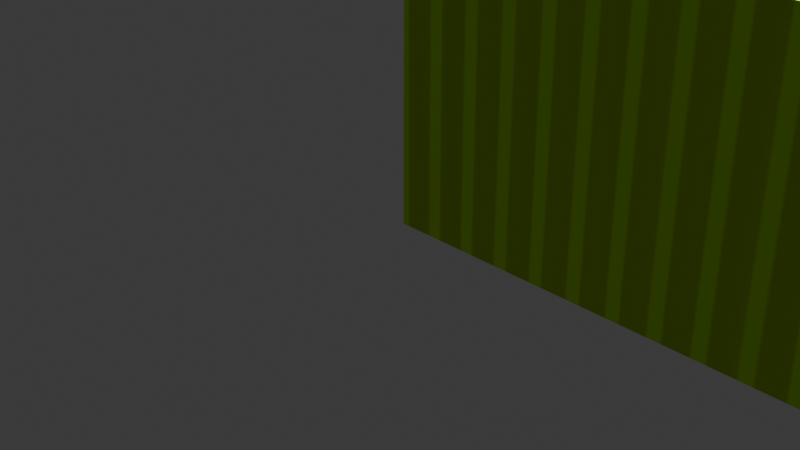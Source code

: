 # Source: SmallHandler.blend  (saved by Blender 4.1.24; exported with 4.5.12 LTS)
import bpy
from mathutils import Matrix  # noqa: F401  (used for matrix-valued properties, if any)

bpy.ops.wm.read_factory_settings(use_empty=True)
scene = bpy.context.scene
scene.name = 'Scene'

# ---- collections
col_collection = bpy.data.collections.new('Collection'); scene.collection.children.link(col_collection)

# ---- materials (node trees are filled in below, after node groups)
mat_mat_plastic = bpy.data.materials.new('Mat_Plastic')
mat_mat_plastic.use_transparent_shadow = False

# ---- material node trees
mat_mat_plastic.use_nodes = True; mat_mat_plastic.node_tree.nodes.clear()
_N = mat_mat_plastic.node_tree.nodes; _L = mat_mat_plastic.node_tree.links
n0 = _N.new('ShaderNodeBsdfPrincipled'); n0.name = 'Principled BSDF'; n0.location = (395, 332)
n1 = _N.new('ShaderNodeOutputMaterial'); n1.name = 'Material Output'; n1.location = (685, 332)
n2 = _N.new('ShaderNodeMapping'); n2.name = 'Mapping'; n2.location = (-827, 336)
n3 = _N.new('ShaderNodeTexWave'); n3.name = 'Wave Texture'; n3.location = (-592, 345)
n3.inputs[1].default_value = 89.5
n4 = _N.new('ShaderNodeValToRGB'); n4.name = 'Color Ramp'; n4.location = (-396, 337)
while len(n4.color_ramp.elements) > 1: n4.color_ramp.elements.remove(n4.color_ramp.elements[-1])
n4.color_ramp.elements[0].position = 0.1682; n4.color_ramp.elements[0].color = (0.4987, 1.0, 0.01644, 1.0)
_e = n4.color_ramp.elements.new(0.3545); _e.color = (0.4097, 0.6892, 0.02684, 1.0)
n5 = _N.new('ShaderNodeTexCoord'); n5.name = 'Texture Coordinate'; n5.location = (-1096, 325)
n6 = _N.new('ShaderNodeTexWave'); n6.name = 'Wave Texture.001'; n6.location = (-590, 22)
n6.inputs[1].default_value = 45.5
n7 = _N.new('ShaderNodeValToRGB'); n7.name = 'Color Ramp.001'; n7.location = (-336, 65)
while len(n7.color_ramp.elements) > 1: n7.color_ramp.elements.remove(n7.color_ramp.elements[-1])
n7.color_ramp.elements[0].position = 0.0; n7.color_ramp.elements[0].color = (0.0, 0.0, 0.0, 1.0)
_e = n7.color_ramp.elements.new(0.1455); _e.color = (1.0, 1.0, 1.0, 1.0)
n8 = _N.new('ShaderNodeTexWave'); n8.name = 'Wave Texture.002'; n8.location = (-589, -314)
n8.inputs[1].default_value = 41.5
n9 = _N.new('ShaderNodeBump'); n9.name = 'Bump'; n9.location = (-350, -323)
n9.inputs[0].default_value = 0.1667
n9.inputs[1].default_value = 1.0
n9.inputs[2].default_value = 1.0
_L.new(n0.outputs[0], n1.inputs[0])
_L.new(n2.outputs[0], n3.inputs[0])
_L.new(n3.outputs[0], n4.inputs[0])
_L.new(n4.outputs[0], n0.inputs[0])
_L.new(n5.outputs[2], n2.inputs[0])
_L.new(n2.outputs[0], n6.inputs[0])
_L.new(n6.outputs[0], n7.inputs[0])
_L.new(n7.outputs[0], n0.inputs[2])
_L.new(n2.outputs[0], n8.inputs[0])
_L.new(n8.outputs[0], n9.inputs[3])
_L.new(n9.outputs[0], n0.inputs[5])
n1.is_active_output = True

# ---- world
world_world = bpy.data.worlds.new('World'); scene.world = world_world
world_world.use_nodes = True; world_world.node_tree.nodes.clear()
_N = world_world.node_tree.nodes; _L = world_world.node_tree.links
n0 = _N.new('ShaderNodeOutputWorld'); n0.name = 'World Output'; n0.location = (300, 300)
n1 = _N.new('ShaderNodeBackground'); n1.name = 'Background'; n1.location = (10, 300)
n1.inputs[0].default_value = (0.05088, 0.05088, 0.05088, 1.0)
_L.new(n1.outputs[0], n0.inputs[0])
n0.is_active_output = True
world_world.color = (0.05088, 0.05088, 0.05088)
world_world.use_sun_shadow = False
world_world.sun_shadow_jitter_overblur = 0.0

# ---- cameras
cam_camera = bpy.data.cameras.new('Camera')
cam_camera.clip_end = 100.0
cam_camera.ortho_scale = 7.314

# ---- lights
light_light = bpy.data.lights.new('Light', 'POINT')
light_light.transmission_factor = 0.0
light_light.energy = 1000.0
light_light.shadow_soft_size = 0.1
light_light.shadow_maximum_resolution = 0.006
light_light.use_absolute_resolution = True

# ---- meshes
me_cube_001 = bpy.data.meshes.new('Cube.001')
me_cube_001.from_pydata([(-1.0, -1.0, -1.0), (0.5551, -1.0, 0.943), (0.9894, -1.0, -16.08), (-1.0, -1.0, 1.0), (0.9894, 1.0, -17.88), (0.9894, 1.0, -16.08), (-1.0, 1.0, -1.0), (-4.703, -1.0, -17.88), (0.5551, 1.0, 0.943), (-4.703, -1.0, -16.08), (-1.0, 1.0, 1.0), (-4.703, 1.0, -17.88), (-4.703, 1.0, -16.08), (0.9906, -1.0, 0.943), (1.0, 1.0, -1.0), (0.9906, 1.0, 0.943), (0.5551, 1.0, -1.0), (0.5551, -1.0, -1.0), (0.9906, -1.0, -1.0), (0.5551, -1.0, -0.5551), (0.5551, 1.0, -17.88), (0.5551, 1.0, -16.08), (0.5551, -1.0, -17.88), (0.5551, -1.0, -16.08), (0.9894, -1.0, -17.88), (-3.945, -0.0006334, -17.88), (-3.942, -0.03965, -17.88), (-3.942, 0.03838, -17.88), (-3.934, -0.07717, -17.88), (-3.919, 0.1105, -17.88), (-3.919, -0.1117, -17.88), (-3.934, 0.0759, -17.88), (-3.9, -0.1421, -17.88), (-3.877, 0.1657, -17.88), (-3.821, -0.1968, -17.88), (-3.85, -0.1854, -17.88), (-3.821, 0.1955, -17.88), (-3.877, -0.1669, -17.88), (-3.85, 0.1841, -17.88), (-3.9, 0.1408, -17.88), (-3.76, -0.1968, -17.88), (-3.76, 0.1955, -17.88), (-3.705, -0.1669, -17.88), (-3.705, 0.1657, -17.88), (-3.731, -0.1854, -17.88), (-3.731, 0.1841, -17.88), (-3.662, -0.1117, -17.88), (-3.662, 0.1105, -17.88), (-3.636, -0.0006334, -17.88), (-3.639, 0.03838, -17.88), (-3.639, -0.03965, -17.88), (-3.648, 0.0759, -17.88), (-3.648, -0.07717, -17.88), (-3.681, 0.1408, -17.88), (-3.681, -0.1421, -17.88), (-3.791, -0.2006, -17.88), (-3.791, 0.1994, -17.88), (-3.945, -0.0006334, -16.08), (-3.942, -0.03965, -16.08), (-3.942, 0.03838, -16.08), (-3.919, -0.1117, -16.08), (-3.934, 0.0759, -16.08), (-3.934, -0.07717, -16.08), (-3.919, 0.1105, -16.08), (-3.877, -0.1669, -16.08), (-3.9, 0.1408, -16.08), (-3.821, 0.1955, -16.08), (-3.821, -0.1968, -16.08), (-3.85, 0.1841, -16.08), (-3.85, -0.1854, -16.08), (-3.877, 0.1657, -16.08), (-3.9, -0.1421, -16.08), (-3.76, -0.1968, -16.08), (-3.76, 0.1955, -16.08), (-3.705, -0.1669, -16.08), (-3.705, 0.1657, -16.08), (-3.731, -0.1854, -16.08), (-3.731, 0.1841, -16.08), (-3.662, -0.1117, -16.08), (-3.662, 0.1105, -16.08), (-3.636, -0.0006334, -16.08), (-3.639, 0.03838, -16.08), (-3.639, -0.03965, -16.08), (-3.648, 0.0759, -16.08), (-3.648, -0.07717, -16.08), (-3.681, 0.1408, -16.08), (-3.681, -0.1421, -16.08), (-3.791, -0.2006, -16.08), (-3.791, 0.1994, -16.08), (-0.4227, -0.00352, -1.0), (-0.419, -0.05129, -1.0), (-0.419, 0.04425, -1.0), (-0.3907, -0.1396, -1.0), (-0.3907, 0.1325, -1.0), (-0.3671, -0.1767, -1.0), (-0.4082, -0.09723, -1.0), (-0.4082, 0.09019, -1.0), (-0.3671, 0.1696, -1.0), (-0.3384, -0.2071, -1.0), (-0.2701, -0.2437, -1.0), (-0.3057, -0.2298, -1.0), (-0.1606, -0.2298, -1.0), (-0.1961, -0.2437, -1.0), (-0.09909, -0.1767, -1.0), (-0.1278, -0.2071, -1.0), (-0.2331, -0.2484, -1.0), (-0.3384, 0.2001, -1.0), (-0.2701, 0.2366, -1.0), (-0.3057, 0.2227, -1.0), (-0.1961, 0.2366, -1.0), (-0.1278, 0.2001, -1.0), (-0.1606, 0.2227, -1.0), (-0.2331, 0.2414, -1.0), (-0.07552, -0.1396, -1.0), (-0.07552, 0.1325, -1.0), (-0.04358, -0.00352, -1.0), (-0.04722, -0.05129, -1.0), (-0.04722, 0.04425, -1.0), (-0.05801, -0.09723, -1.0), (-0.05801, 0.09019, -1.0), (-0.09909, 0.1696, -1.0), (-0.4227, -0.00352, 0.9835), (-0.419, -0.05129, 0.9834), (-0.4082, -0.09723, 0.9831), (-0.4082, 0.09019, 0.9831), (-0.419, 0.04425, 0.9834), (-0.3384, -0.2071, 0.9811), (-0.3384, 0.2001, 0.9811), (-0.3671, -0.1767, 0.9819), (-0.3671, 0.1696, 0.9819), (-0.3057, -0.2298, 0.9801), (-0.3907, -0.1396, 0.9826), (-0.3907, 0.1325, 0.9826), (-0.2701, -0.2437, 0.9791), (-0.1961, 0.2366, 0.977), (-0.2331, 0.2414, 0.9781), (-0.2701, 0.2366, 0.9791), (-0.1278, 0.2001, 0.975), (-0.07552, 0.1325, 0.9735), (-0.09909, 0.1696, 0.9742), (-0.04358, -0.00352, 0.9726), (-0.04722, 0.04425, 0.9727), (-0.05801, 0.09019, 0.973), (-0.1606, 0.2227, 0.976), (-0.3057, 0.2227, 0.9801), (-0.1961, -0.2437, 0.977), (-0.2331, -0.2484, 0.9781), (-0.1278, -0.2071, 0.975), (-0.1606, -0.2298, 0.976), (-0.07552, -0.1396, 0.9735), (-0.04722, -0.05129, 0.9727), (-0.09909, -0.1767, 0.9742), (-0.05801, -0.09723, 0.973)], [], [(3, 6, 0), (15, 16, 8), (15, 18, 14), (19, 1, 3), (13, 1, 19), (6, 91, 89), (17, 116, 115), (3, 122, 121), (140, 150, 13), (17, 21, 23), (18, 4, 14), (2, 24, 18), (22, 4, 24), (10, 8, 6), (12, 4, 11), (9, 11, 7), (2, 7, 24), (22, 50, 48), (11, 27, 25), (9, 58, 57), (21, 81, 80), (56, 73, 88), (41, 77, 73), (45, 75, 77), (53, 75, 43), (47, 85, 53), (51, 79, 47), (49, 83, 51), (48, 81, 49), (50, 80, 48), (52, 82, 50), (46, 84, 52), (54, 78, 46), (42, 86, 54), (44, 74, 42), (40, 76, 44), (55, 72, 40), (34, 87, 55), (35, 67, 34), (37, 69, 35), (37, 71, 64), (32, 60, 71), (30, 62, 60), (28, 58, 62), (26, 57, 58), (25, 59, 57), (27, 61, 59), (31, 63, 61), (29, 65, 63), (39, 70, 65), (33, 68, 70), (38, 66, 68), (36, 88, 66), (112, 134, 135), (109, 143, 134), (111, 137, 143), (110, 139, 137), (120, 138, 139), (114, 142, 138), (119, 141, 142), (117, 140, 141), (116, 140, 115), (118, 150, 116), (113, 152, 118), (103, 149, 113), (104, 151, 103), (101, 147, 104), (102, 148, 101), (105, 145, 102), (99, 146, 105), (100, 133, 99), (98, 130, 100), (126, 94, 128), (128, 92, 131), (131, 95, 123), (123, 90, 122), (122, 89, 121), (89, 125, 121), (91, 124, 125), (96, 132, 124), (93, 129, 132), (97, 127, 129), (106, 144, 127), (108, 136, 144), (107, 135, 136), (3, 10, 6), (15, 14, 16), (15, 13, 18), (1, 13, 3), (3, 0, 19), (0, 17, 19), (19, 17, 18), (18, 13, 19), (94, 98, 0), (6, 106, 97), (6, 97, 93), (92, 94, 0), (95, 92, 0), (0, 6, 89), (6, 93, 96), (6, 96, 91), (90, 95, 0), (89, 90, 0), (106, 6, 108), (6, 16, 112), (108, 6, 107), (17, 0, 105), (0, 98, 100), (0, 100, 99), (107, 6, 112), (0, 99, 105), (109, 112, 16), (17, 105, 102), (17, 102, 101), (111, 109, 16), (110, 111, 16), (17, 101, 104), (17, 104, 103), (120, 110, 16), (114, 120, 16), (17, 103, 113), (17, 113, 118), (114, 16, 119), (16, 17, 115), (119, 16, 117), (117, 16, 115), (17, 118, 116), (129, 127, 10), (3, 126, 128), (3, 128, 131), (132, 129, 10), (124, 132, 10), (10, 3, 121), (3, 131, 123), (3, 123, 122), (125, 124, 10), (121, 125, 10), (130, 126, 3), (10, 127, 144), (10, 144, 136), (130, 3, 133), (3, 13, 145), (133, 3, 146), (146, 3, 145), (15, 10, 134), (10, 136, 135), (10, 135, 134), (15, 134, 143), (148, 145, 13), (147, 148, 13), (15, 143, 137), (15, 137, 139), (151, 147, 13), (149, 151, 13), (13, 15, 140), (15, 139, 138), (15, 138, 142), (152, 149, 13), (150, 152, 13), (15, 142, 141), (15, 141, 140), (17, 16, 21), (18, 24, 4), (18, 17, 2), (17, 23, 2), (22, 20, 4), (10, 15, 8), (8, 16, 6), (12, 5, 4), (9, 12, 11), (2, 9, 7), (38, 33, 11), (11, 4, 20), (22, 24, 7), (11, 20, 45), (20, 22, 48), (45, 20, 43), (36, 38, 11), (56, 36, 11), (7, 37, 35), (7, 35, 34), (41, 56, 11), (45, 41, 11), (22, 7, 44), (7, 34, 55), (7, 55, 40), (43, 20, 53), (53, 20, 47), (7, 40, 44), (47, 20, 51), (51, 20, 49), (22, 44, 42), (22, 42, 54), (49, 20, 48), (22, 54, 46), (22, 46, 52), (22, 52, 50), (32, 37, 7), (11, 33, 39), (11, 39, 29), (32, 7, 30), (7, 11, 25), (30, 7, 28), (28, 7, 26), (11, 29, 31), (11, 31, 27), (26, 7, 25), (65, 70, 12), (9, 64, 71), (9, 71, 60), (65, 12, 63), (12, 9, 57), (63, 12, 61), (61, 12, 59), (9, 60, 62), (9, 62, 58), (59, 12, 57), (69, 64, 9), (9, 2, 23), (21, 5, 12), (9, 23, 76), (23, 21, 80), (76, 23, 74), (67, 69, 9), (87, 67, 9), (12, 70, 68), (12, 68, 66), (72, 87, 9), (76, 72, 9), (21, 12, 77), (12, 66, 88), (12, 88, 73), (74, 23, 86), (86, 23, 78), (12, 73, 77), (78, 23, 84), (84, 23, 82), (21, 77, 75), (21, 75, 85), (82, 23, 80), (21, 85, 79), (21, 79, 83), (21, 83, 81), (56, 41, 73), (41, 45, 77), (45, 43, 75), (53, 85, 75), (47, 79, 85), (51, 83, 79), (49, 81, 83), (48, 80, 81), (50, 82, 80), (52, 84, 82), (46, 78, 84), (54, 86, 78), (42, 74, 86), (44, 76, 74), (40, 72, 76), (55, 87, 72), (34, 67, 87), (35, 69, 67), (37, 64, 69), (37, 32, 71), (32, 30, 60), (30, 28, 62), (28, 26, 58), (26, 25, 57), (25, 27, 59), (27, 31, 61), (31, 29, 63), (29, 39, 65), (39, 33, 70), (33, 38, 68), (38, 36, 66), (36, 56, 88), (112, 109, 134), (109, 111, 143), (111, 110, 137), (110, 120, 139), (120, 114, 138), (114, 119, 142), (119, 117, 141), (117, 115, 140), (116, 150, 140), (118, 152, 150), (113, 149, 152), (103, 151, 149), (104, 147, 151), (101, 148, 147), (102, 145, 148), (105, 146, 145), (99, 133, 146), (100, 130, 133), (98, 126, 130), (126, 98, 94), (128, 94, 92), (131, 92, 95), (123, 95, 90), (122, 90, 89), (89, 91, 125), (91, 96, 124), (96, 93, 132), (93, 97, 129), (97, 106, 127), (106, 108, 144), (108, 107, 136), (107, 112, 135)])
_uv = me_cube_001.uv_layers.new(name='UVMap')
_uv.uv.foreach_set('vector', [0.6213, 0.6038, 0.7272, 0.7098, 0.6213, 0.7098, 0.5179, 0.6043, 0.6208, 0.6274, 0.5179, 0.6274, 0.408, 0.9975, 0.302, 0.8946, 0.408, 0.8946, 0.2785, 0.9177, 0.2786, 0.9966, 0.1967, 0.9998, 0.3015, 0.9966, 0.2786, 0.9966, 0.2785, 0.9177, 0.7173, 0.1067, 0.7481, 0.1573, 0.7479, 0.1598, 0.7997, 0.2126, 0.7678, 0.1623, 0.768, 0.1598, 0.6215, 0.0002367, 0.6523, 0.05049, 0.6521, 0.05302, 0.6722, 0.05302, 0.672, 0.05049, 0.727, 0.0002366, 0.5144, 0.7993, 0.4084, 0.0002366, 0.5144, 0.0002366, 0.302, 0.8946, 0.408, 0.0002366, 0.408, 0.8946, 0.3, 0.09974, 0.3015, 0.004967, 0.3014, 0.8943, 0.6205, 0.02318, 0.5148, 0.0002366, 0.6208, 0.0002487, 0.5148, 0.7098, 0.5179, 0.6274, 0.6208, 0.7098, 0.5148, 0.6034, 0.6102, 0.3018, 0.6102, 0.6034, 0.7168, 0.1067, 0.6215, 0.2126, 0.6215, 0.1067, 0.3, 0.09974, 0.001732, 0.0002366, 0.3015, 0.004967, 0.6205, 0.02318, 0.57, 0.2449, 0.568, 0.2447, 0.5148, 0.3013, 0.5659, 0.261, 0.568, 0.2612, 0.7168, 0.3018, 0.666, 0.342, 0.6639, 0.3419, 0.611, 0.5798, 0.6619, 0.3581, 0.6639, 0.3582, 0.77, 0.4074, 0.7717, 0.5027, 0.77, 0.5027, 0.7717, 0.4074, 0.7733, 0.5027, 0.7717, 0.5027, 0.7733, 0.4074, 0.775, 0.5027, 0.7733, 0.5027, 0.7768, 0.4074, 0.775, 0.5027, 0.775, 0.4074, 0.7196, 0.4074, 0.7177, 0.5027, 0.7177, 0.4074, 0.7215, 0.4074, 0.7196, 0.5027, 0.7196, 0.4074, 0.7236, 0.4074, 0.7215, 0.5027, 0.7215, 0.4074, 0.7257, 0.4074, 0.7236, 0.5027, 0.7236, 0.4074, 0.7277, 0.4074, 0.7257, 0.5027, 0.7257, 0.4074, 0.7298, 0.4074, 0.7277, 0.5027, 0.7277, 0.4074, 0.7317, 0.4074, 0.7298, 0.5027, 0.7298, 0.4074, 0.7337, 0.4074, 0.7317, 0.5027, 0.7317, 0.4074, 0.7355, 0.4074, 0.7337, 0.5027, 0.7337, 0.4074, 0.7372, 0.4074, 0.7355, 0.5027, 0.7355, 0.4074, 0.7388, 0.4074, 0.7372, 0.5027, 0.7372, 0.4074, 0.7404, 0.4074, 0.7388, 0.5027, 0.7388, 0.4074, 0.7421, 0.4074, 0.7404, 0.5027, 0.7404, 0.4074, 0.7437, 0.4074, 0.7421, 0.5027, 0.7421, 0.4074, 0.7454, 0.4074, 0.7437, 0.5027, 0.7437, 0.4074, 0.7454, 0.4074, 0.7472, 0.5027, 0.7454, 0.5027, 0.7472, 0.4074, 0.7492, 0.5027, 0.7472, 0.5027, 0.7492, 0.4074, 0.7511, 0.5027, 0.7492, 0.5027, 0.7511, 0.4074, 0.7532, 0.5027, 0.7511, 0.5027, 0.7532, 0.4074, 0.7552, 0.5027, 0.7532, 0.5027, 0.7552, 0.4074, 0.7573, 0.5027, 0.7552, 0.5027, 0.7573, 0.4074, 0.7594, 0.5027, 0.7573, 0.5027, 0.7594, 0.4074, 0.7613, 0.5027, 0.7594, 0.5027, 0.7613, 0.4074, 0.7632, 0.5027, 0.7613, 0.5027, 0.7632, 0.4074, 0.7651, 0.5027, 0.7632, 0.5027, 0.7651, 0.4074, 0.7668, 0.5027, 0.7651, 0.5027, 0.7668, 0.4074, 0.7684, 0.5027, 0.7668, 0.5027, 0.7684, 0.4074, 0.77, 0.5027, 0.7684, 0.5027, 0.7818, 0.3018, 0.7838, 0.4065, 0.7818, 0.4066, 0.7838, 0.3018, 0.7858, 0.4065, 0.7838, 0.4065, 0.7858, 0.3018, 0.7879, 0.4064, 0.7858, 0.4065, 0.7879, 0.3018, 0.7901, 0.4064, 0.7879, 0.4064, 0.7177, 0.3018, 0.72, 0.4064, 0.7177, 0.4064, 0.72, 0.3018, 0.7224, 0.4063, 0.72, 0.4064, 0.7224, 0.3018, 0.7249, 0.4063, 0.7224, 0.4063, 0.7249, 0.3018, 0.7274, 0.4063, 0.7249, 0.4063, 0.73, 0.3018, 0.7274, 0.4063, 0.7274, 0.3018, 0.7325, 0.3018, 0.73, 0.4063, 0.73, 0.3018, 0.7349, 0.3018, 0.7325, 0.4063, 0.7325, 0.3018, 0.7372, 0.3018, 0.7349, 0.4064, 0.7349, 0.3018, 0.7395, 0.3018, 0.7372, 0.4064, 0.7372, 0.3018, 0.7416, 0.3018, 0.7395, 0.4064, 0.7395, 0.3018, 0.7436, 0.3018, 0.7416, 0.4065, 0.7416, 0.3018, 0.7456, 0.3018, 0.7436, 0.4065, 0.7436, 0.3018, 0.7475, 0.3018, 0.7456, 0.4066, 0.7456, 0.3018, 0.7496, 0.3018, 0.7475, 0.4067, 0.7475, 0.3018, 0.7517, 0.3018, 0.7496, 0.4067, 0.7496, 0.3018, 0.7517, 0.4068, 0.7539, 0.3018, 0.7539, 0.4068, 0.7539, 0.4068, 0.7562, 0.3018, 0.7562, 0.4068, 0.7562, 0.4068, 0.7586, 0.3018, 0.7586, 0.4069, 0.7586, 0.4069, 0.7611, 0.3018, 0.7611, 0.4069, 0.7611, 0.4069, 0.7637, 0.3018, 0.7637, 0.4069, 0.7637, 0.3018, 0.7662, 0.4069, 0.7637, 0.4069, 0.7662, 0.3018, 0.7687, 0.4069, 0.7662, 0.4069, 0.7687, 0.3018, 0.7711, 0.4068, 0.7687, 0.4069, 0.7711, 0.3018, 0.7735, 0.4068, 0.7711, 0.4068, 0.7735, 0.3018, 0.7757, 0.4068, 0.7735, 0.4068, 0.7757, 0.3018, 0.7778, 0.4067, 0.7757, 0.4068, 0.7778, 0.3018, 0.7798, 0.4067, 0.7778, 0.4067, 0.7798, 0.3018, 0.7818, 0.4066, 0.7798, 0.4067, 0.6213, 0.6038, 0.7272, 0.6038, 0.7272, 0.7098, 0.5179, 0.6043, 0.6208, 0.6038, 0.6208, 0.6274, 0.408, 0.9975, 0.302, 0.9975, 0.302, 0.8946, 0.2786, 0.9966, 0.3015, 0.9966, 0.1967, 0.9998, 0.1967, 0.9998, 0.1965, 0.8944, 0.2785, 0.9177, 0.1965, 0.8944, 0.2784, 0.8943, 0.2785, 0.9177, 0.2785, 0.9177, 0.2784, 0.8943, 0.3014, 0.8943, 0.3014, 0.8943, 0.3015, 0.9966, 0.2785, 0.9177, 0.7508, 0.169, 0.7524, 0.1706, 0.7173, 0.2126, 0.7173, 0.1067, 0.7524, 0.149, 0.7508, 0.1506, 0.7173, 0.1067, 0.7508, 0.1506, 0.7496, 0.1526, 0.7496, 0.167, 0.7508, 0.169, 0.7173, 0.2126, 0.7487, 0.1648, 0.7496, 0.167, 0.7173, 0.2126, 0.7173, 0.2126, 0.7173, 0.1067, 0.7479, 0.1598, 0.7173, 0.1067, 0.7496, 0.1526, 0.7487, 0.1548, 0.7173, 0.1067, 0.7487, 0.1548, 0.7481, 0.1573, 0.7481, 0.1623, 0.7487, 0.1648, 0.7173, 0.2126, 0.7479, 0.1598, 0.7481, 0.1623, 0.7173, 0.2126, 0.7524, 0.149, 0.7173, 0.1067, 0.7541, 0.1478, 0.7173, 0.1067, 0.7997, 0.1067, 0.7579, 0.1468, 0.7541, 0.1478, 0.7173, 0.1067, 0.756, 0.1471, 0.7997, 0.2126, 0.7173, 0.2126, 0.7579, 0.1728, 0.7173, 0.2126, 0.7524, 0.1706, 0.7541, 0.1718, 0.7173, 0.2126, 0.7541, 0.1718, 0.756, 0.1725, 0.756, 0.1471, 0.7173, 0.1067, 0.7579, 0.1468, 0.7173, 0.2126, 0.756, 0.1725, 0.7579, 0.1728, 0.7599, 0.1471, 0.7579, 0.1468, 0.7997, 0.1067, 0.7997, 0.2126, 0.7579, 0.1728, 0.7599, 0.1725, 0.7997, 0.2126, 0.7599, 0.1725, 0.7618, 0.1718, 0.7618, 0.1478, 0.7599, 0.1471, 0.7997, 0.1067, 0.7635, 0.149, 0.7618, 0.1478, 0.7997, 0.1067, 0.7997, 0.2126, 0.7618, 0.1718, 0.7635, 0.1706, 0.7997, 0.2126, 0.7635, 0.1706, 0.765, 0.169, 0.765, 0.1506, 0.7635, 0.149, 0.7997, 0.1067, 0.7663, 0.1526, 0.765, 0.1506, 0.7997, 0.1067, 0.7997, 0.2126, 0.765, 0.169, 0.7663, 0.167, 0.7997, 0.2126, 0.7663, 0.167, 0.7672, 0.1648, 0.7663, 0.1526, 0.7997, 0.1067, 0.7672, 0.1548, 0.7997, 0.1067, 0.7997, 0.2126, 0.768, 0.1598, 0.7672, 0.1548, 0.7997, 0.1067, 0.7678, 0.1573, 0.7678, 0.1573, 0.7997, 0.1067, 0.768, 0.1598, 0.7997, 0.2126, 0.7672, 0.1648, 0.7678, 0.1623, 0.6551, 0.06219, 0.6566, 0.06381, 0.6215, 0.1062, 0.6215, 0.0002367, 0.6566, 0.04224, 0.6551, 0.04385, 0.6215, 0.0002367, 0.6551, 0.04385, 0.6538, 0.04581, 0.6538, 0.06023, 0.6551, 0.06219, 0.6215, 0.1062, 0.6529, 0.05799, 0.6538, 0.06023, 0.6215, 0.1062, 0.6215, 0.1062, 0.6215, 0.0002367, 0.6521, 0.05302, 0.6215, 0.0002367, 0.6538, 0.04581, 0.6529, 0.04806, 0.6215, 0.0002367, 0.6529, 0.04806, 0.6523, 0.05049, 0.6523, 0.05555, 0.6529, 0.05799, 0.6215, 0.1062, 0.6521, 0.05302, 0.6523, 0.05555, 0.6215, 0.1062, 0.6583, 0.04104, 0.6566, 0.04224, 0.6215, 0.0002366, 0.6215, 0.1062, 0.6566, 0.06381, 0.6583, 0.06501, 0.6215, 0.1062, 0.6583, 0.06501, 0.6602, 0.06574, 0.6583, 0.04104, 0.6215, 0.0002366, 0.6602, 0.0403, 0.6215, 0.0002366, 0.727, 0.0002366, 0.6641, 0.0403, 0.6602, 0.0403, 0.6215, 0.0002366, 0.6622, 0.04005, 0.6622, 0.04005, 0.6215, 0.0002366, 0.6641, 0.0403, 0.727, 0.1062, 0.6215, 0.1062, 0.6641, 0.06574, 0.6215, 0.1062, 0.6602, 0.06574, 0.6622, 0.06599, 0.6215, 0.1062, 0.6622, 0.06599, 0.6641, 0.06574, 0.727, 0.1062, 0.6641, 0.06574, 0.666, 0.06501, 0.666, 0.04104, 0.6641, 0.0403, 0.727, 0.0002366, 0.6677, 0.04224, 0.666, 0.04104, 0.727, 0.0002366, 0.727, 0.1062, 0.666, 0.06501, 0.6677, 0.06381, 0.727, 0.1062, 0.6677, 0.06381, 0.6693, 0.06219, 0.6693, 0.04385, 0.6677, 0.04224, 0.727, 0.0002366, 0.6705, 0.04581, 0.6693, 0.04385, 0.727, 0.0002366, 0.727, 0.0002366, 0.727, 0.1062, 0.6722, 0.05302, 0.727, 0.1062, 0.6693, 0.06219, 0.6705, 0.06023, 0.727, 0.1062, 0.6705, 0.06023, 0.6714, 0.05799, 0.6714, 0.04806, 0.6705, 0.04581, 0.727, 0.0002366, 0.672, 0.05049, 0.6714, 0.04806, 0.727, 0.0002366, 0.727, 0.1062, 0.6714, 0.05799, 0.672, 0.05555, 0.727, 0.1062, 0.672, 0.05555, 0.6722, 0.05302, 0.5144, 0.7993, 0.4084, 0.7993, 0.4084, 0.0002366, 0.302, 0.8946, 0.302, 0.0002367, 0.408, 0.0002366, 0.3014, 0.8943, 0.2784, 0.8943, 0.3, 0.09974, 0.2784, 0.8943, 0.2772, 0.09978, 0.3, 0.09974, 0.6205, 0.02318, 0.5152, 0.02324, 0.5148, 0.0002366, 0.5148, 0.7098, 0.5179, 0.6043, 0.5179, 0.6274, 0.5179, 0.6274, 0.6208, 0.6274, 0.6208, 0.7098, 0.5148, 0.6034, 0.5148, 0.3018, 0.6102, 0.3018, 0.7168, 0.1067, 0.7168, 0.2126, 0.6215, 0.2126, 0.3, 0.09974, 0.0002366, 0.09501, 0.001732, 0.0002366, 0.5582, 0.2561, 0.5591, 0.2575, 0.5148, 0.3013, 0.5148, 0.3013, 0.5148, 0.0002366, 0.5152, 0.02324, 0.6205, 0.02318, 0.6208, 0.0002487, 0.621, 0.3013, 0.5148, 0.3013, 0.5152, 0.02324, 0.5582, 0.2498, 0.5152, 0.02324, 0.6205, 0.02318, 0.568, 0.2447, 0.5582, 0.2498, 0.5152, 0.02324, 0.5591, 0.2484, 0.5576, 0.2545, 0.5582, 0.2561, 0.5148, 0.3013, 0.5574, 0.2529, 0.5576, 0.2545, 0.5148, 0.3013, 0.621, 0.3013, 0.5768, 0.2575, 0.5778, 0.2561, 0.621, 0.3013, 0.5778, 0.2561, 0.5784, 0.2545, 0.5576, 0.2513, 0.5574, 0.2529, 0.5148, 0.3013, 0.5582, 0.2498, 0.5576, 0.2513, 0.5148, 0.3013, 0.6205, 0.02318, 0.621, 0.3013, 0.5778, 0.2498, 0.621, 0.3013, 0.5784, 0.2545, 0.5786, 0.2529, 0.621, 0.3013, 0.5786, 0.2529, 0.5784, 0.2513, 0.5591, 0.2484, 0.5152, 0.02324, 0.5605, 0.2471, 0.5605, 0.2471, 0.5152, 0.02324, 0.5621, 0.2461, 0.621, 0.3013, 0.5784, 0.2513, 0.5778, 0.2498, 0.5621, 0.2461, 0.5152, 0.02324, 0.5639, 0.2454, 0.5639, 0.2454, 0.5152, 0.02324, 0.5659, 0.2449, 0.6205, 0.02318, 0.5778, 0.2498, 0.5768, 0.2484, 0.6205, 0.02318, 0.5768, 0.2484, 0.5755, 0.2471, 0.5659, 0.2449, 0.5152, 0.02324, 0.568, 0.2447, 0.6205, 0.02318, 0.5755, 0.2471, 0.5738, 0.2461, 0.6205, 0.02318, 0.5738, 0.2461, 0.572, 0.2453, 0.6205, 0.02318, 0.572, 0.2453, 0.57, 0.2449, 0.5755, 0.2587, 0.5768, 0.2575, 0.621, 0.3013, 0.5148, 0.3013, 0.5591, 0.2575, 0.5605, 0.2587, 0.5148, 0.3013, 0.5605, 0.2587, 0.5621, 0.2598, 0.5755, 0.2587, 0.621, 0.3013, 0.5739, 0.2598, 0.621, 0.3013, 0.5148, 0.3013, 0.568, 0.2612, 0.5739, 0.2598, 0.621, 0.3013, 0.572, 0.2605, 0.572, 0.2605, 0.621, 0.3013, 0.57, 0.261, 0.5148, 0.3013, 0.5621, 0.2598, 0.5639, 0.2605, 0.5148, 0.3013, 0.5639, 0.2605, 0.5659, 0.261, 0.57, 0.261, 0.621, 0.3013, 0.568, 0.2612, 0.6565, 0.3443, 0.6551, 0.3455, 0.611, 0.3018, 0.7168, 0.3018, 0.6727, 0.3455, 0.6714, 0.3443, 0.7168, 0.3018, 0.6714, 0.3443, 0.6698, 0.3433, 0.6565, 0.3443, 0.611, 0.3018, 0.6581, 0.3433, 0.611, 0.3018, 0.7168, 0.3018, 0.6639, 0.3419, 0.6581, 0.3433, 0.611, 0.3018, 0.6599, 0.3425, 0.6599, 0.3425, 0.611, 0.3018, 0.6619, 0.342, 0.7168, 0.3018, 0.6698, 0.3433, 0.668, 0.3425, 0.7168, 0.3018, 0.668, 0.3425, 0.666, 0.342, 0.6619, 0.342, 0.611, 0.3018, 0.6639, 0.3419, 0.6737, 0.3469, 0.6727, 0.3455, 0.7168, 0.3018, 0.7168, 0.3018, 0.7172, 0.6028, 0.7168, 0.5798, 0.611, 0.5798, 0.6106, 0.6028, 0.611, 0.3018, 0.7168, 0.3018, 0.7168, 0.5798, 0.6737, 0.3532, 0.7168, 0.5798, 0.611, 0.5798, 0.6639, 0.3582, 0.6737, 0.3532, 0.7168, 0.5798, 0.6727, 0.3546, 0.6743, 0.3485, 0.6737, 0.3469, 0.7168, 0.3018, 0.6745, 0.3501, 0.6743, 0.3485, 0.7168, 0.3018, 0.611, 0.3018, 0.6551, 0.3455, 0.6542, 0.3469, 0.611, 0.3018, 0.6542, 0.3469, 0.6536, 0.3485, 0.6743, 0.3517, 0.6745, 0.3501, 0.7168, 0.3018, 0.6737, 0.3532, 0.6743, 0.3517, 0.7168, 0.3018, 0.611, 0.5798, 0.611, 0.3018, 0.6542, 0.3532, 0.611, 0.3018, 0.6536, 0.3485, 0.6534, 0.3501, 0.611, 0.3018, 0.6534, 0.3501, 0.6536, 0.3517, 0.6727, 0.3546, 0.7168, 0.5798, 0.6714, 0.3558, 0.6714, 0.3558, 0.7168, 0.5798, 0.6698, 0.3569, 0.611, 0.3018, 0.6536, 0.3517, 0.6542, 0.3532, 0.6698, 0.3569, 0.7168, 0.5798, 0.668, 0.3576, 0.668, 0.3576, 0.7168, 0.5798, 0.666, 0.3581, 0.611, 0.5798, 0.6542, 0.3532, 0.6551, 0.3546, 0.611, 0.5798, 0.6551, 0.3546, 0.6565, 0.3558, 0.666, 0.3581, 0.7168, 0.5798, 0.6639, 0.3582, 0.611, 0.5798, 0.6565, 0.3558, 0.6581, 0.3569, 0.611, 0.5798, 0.6581, 0.3569, 0.6599, 0.3576, 0.611, 0.5798, 0.6599, 0.3576, 0.6619, 0.3581, 0.77, 0.4074, 0.7717, 0.4074, 0.7717, 0.5027, 0.7717, 0.4074, 0.7733, 0.4074, 0.7733, 0.5027, 0.7733, 0.4074, 0.775, 0.4074, 0.775, 0.5027, 0.7768, 0.4074, 0.7768, 0.5027, 0.775, 0.5027, 0.7196, 0.4074, 0.7196, 0.5027, 0.7177, 0.5027, 0.7215, 0.4074, 0.7215, 0.5027, 0.7196, 0.5027, 0.7236, 0.4074, 0.7236, 0.5027, 0.7215, 0.5027, 0.7257, 0.4074, 0.7257, 0.5027, 0.7236, 0.5027, 0.7277, 0.4074, 0.7277, 0.5027, 0.7257, 0.5027, 0.7298, 0.4074, 0.7298, 0.5027, 0.7277, 0.5027, 0.7317, 0.4074, 0.7317, 0.5027, 0.7298, 0.5027, 0.7337, 0.4074, 0.7337, 0.5027, 0.7317, 0.5027, 0.7355, 0.4074, 0.7355, 0.5027, 0.7337, 0.5027, 0.7372, 0.4074, 0.7372, 0.5027, 0.7355, 0.5027, 0.7388, 0.4074, 0.7388, 0.5027, 0.7372, 0.5027, 0.7404, 0.4074, 0.7404, 0.5027, 0.7388, 0.5027, 0.7421, 0.4074, 0.7421, 0.5027, 0.7404, 0.5027, 0.7437, 0.4074, 0.7437, 0.5027, 0.7421, 0.5027, 0.7454, 0.4074, 0.7454, 0.5027, 0.7437, 0.5027, 0.7454, 0.4074, 0.7472, 0.4074, 0.7472, 0.5027, 0.7472, 0.4074, 0.7492, 0.4074, 0.7492, 0.5027, 0.7492, 0.4074, 0.7511, 0.4074, 0.7511, 0.5027, 0.7511, 0.4074, 0.7532, 0.4074, 0.7532, 0.5027, 0.7532, 0.4074, 0.7552, 0.4074, 0.7552, 0.5027, 0.7552, 0.4074, 0.7573, 0.4074, 0.7573, 0.5027, 0.7573, 0.4074, 0.7594, 0.4074, 0.7594, 0.5027, 0.7594, 0.4074, 0.7613, 0.4074, 0.7613, 0.5027, 0.7613, 0.4074, 0.7632, 0.4074, 0.7632, 0.5027, 0.7632, 0.4074, 0.7651, 0.4074, 0.7651, 0.5027, 0.7651, 0.4074, 0.7668, 0.4074, 0.7668, 0.5027, 0.7668, 0.4074, 0.7684, 0.4074, 0.7684, 0.5027, 0.7684, 0.4074, 0.77, 0.4074, 0.77, 0.5027, 0.7818, 0.3018, 0.7838, 0.3018, 0.7838, 0.4065, 0.7838, 0.3018, 0.7858, 0.3018, 0.7858, 0.4065, 0.7858, 0.3018, 0.7879, 0.3018, 0.7879, 0.4064, 0.7879, 0.3018, 0.7901, 0.3018, 0.7901, 0.4064, 0.7177, 0.3018, 0.72, 0.3018, 0.72, 0.4064, 0.72, 0.3018, 0.7224, 0.3018, 0.7224, 0.4063, 0.7224, 0.3018, 0.7249, 0.3018, 0.7249, 0.4063, 0.7249, 0.3018, 0.7274, 0.3018, 0.7274, 0.4063, 0.73, 0.3018, 0.73, 0.4063, 0.7274, 0.4063, 0.7325, 0.3018, 0.7325, 0.4063, 0.73, 0.4063, 0.7349, 0.3018, 0.7349, 0.4064, 0.7325, 0.4063, 0.7372, 0.3018, 0.7372, 0.4064, 0.7349, 0.4064, 0.7395, 0.3018, 0.7395, 0.4064, 0.7372, 0.4064, 0.7416, 0.3018, 0.7416, 0.4065, 0.7395, 0.4064, 0.7436, 0.3018, 0.7436, 0.4065, 0.7416, 0.4065, 0.7456, 0.3018, 0.7456, 0.4066, 0.7436, 0.4065, 0.7475, 0.3018, 0.7475, 0.4067, 0.7456, 0.4066, 0.7496, 0.3018, 0.7496, 0.4067, 0.7475, 0.4067, 0.7517, 0.3018, 0.7517, 0.4068, 0.7496, 0.4067, 0.7517, 0.4068, 0.7517, 0.3018, 0.7539, 0.3018, 0.7539, 0.4068, 0.7539, 0.3018, 0.7562, 0.3018, 0.7562, 0.4068, 0.7562, 0.3018, 0.7586, 0.3018, 0.7586, 0.4069, 0.7586, 0.3018, 0.7611, 0.3018, 0.7611, 0.4069, 0.7611, 0.3018, 0.7637, 0.3018, 0.7637, 0.3018, 0.7662, 0.3018, 0.7662, 0.4069, 0.7662, 0.3018, 0.7687, 0.3018, 0.7687, 0.4069, 0.7687, 0.3018, 0.7711, 0.3018, 0.7711, 0.4068, 0.7711, 0.3018, 0.7735, 0.3018, 0.7735, 0.4068, 0.7735, 0.3018, 0.7757, 0.3018, 0.7757, 0.4068, 0.7757, 0.3018, 0.7778, 0.3018, 0.7778, 0.4067, 0.7778, 0.3018, 0.7798, 0.3018, 0.7798, 0.4067, 0.7798, 0.3018, 0.7818, 0.3018, 0.7818, 0.4066])
me_cube_001.materials.append(mat_mat_plastic)
me_cube_001.update()

# ---- objects
ob_light = bpy.data.objects.new('Light', light_light)
ob_camera = bpy.data.objects.new('Camera', cam_camera)
ob_sm_smallhandler = bpy.data.objects.new('SM_SmallHandler', me_cube_001)

# ---- transforms, parenting, visibility, modifiers, constraints
ob_light.location = (4.076, 1.005, 5.904)
ob_light.rotation_euler = (0.6503, 0.05522, 1.866)
ob_light.lock_rotations_4d = False
ob_light.empty_display_type = 'ARROWS'
ob_light.color = (0.0, 0.0, 0.0, 0.0)
ob_light.lineart.crease_threshold = 0.0
ob_camera.location = (7.359, -6.926, 4.958)
ob_camera.rotation_euler = (1.109, 0.0, 0.8149)
ob_camera.lock_rotations_4d = False
ob_camera.empty_display_type = 'ARROWS'
ob_camera.color = (0.0, 0.0, 0.0, 0.0)
ob_camera.display_type = 'WIRE'
ob_camera.lineart.crease_threshold = 0.0
ob_sm_smallhandler.location = (6.526, 5.0, 1.498)
ob_sm_smallhandler.scale = (6.46, 5.0, 1.529)

# ---- collection membership
col_collection.objects.link(ob_light)
col_collection.objects.link(ob_camera)
col_collection.objects.link(ob_sm_smallhandler)

# ---- scene / render settings (as saved in the file)
scene.camera = ob_camera
scene.frame_start = 1; scene.frame_end = 250; scene.frame_set(1)
scene.render.engine = 'BLENDER_EEVEE_NEXT'
scene.cycles.sampling_pattern = 'TABULATED_SOBOL'
scene.eevee.ray_tracing_options.trace_max_roughness = 0.0
bpy.context.view_layer.update()
